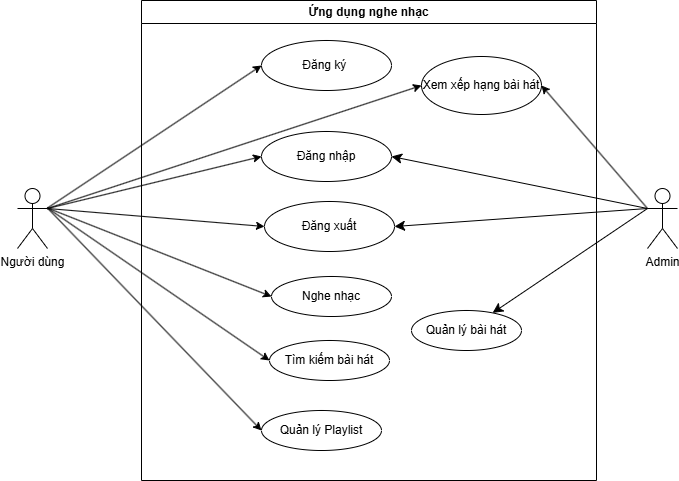

The diagram above was exported from draw.io. Its source (the exported page's mxGraphModel, read from the mxfile embedded in the PNG):
<mxGraphModel dx="1027" dy="417" grid="0" gridSize="10" guides="1" tooltips="1" connect="1" arrows="1" fold="1" page="1" pageScale="1" pageWidth="827" pageHeight="1169" math="0" shadow="0">
  <root>
    <mxCell id="0" />
    <mxCell id="1" parent="0" />
    <mxCell id="Yg-i65gKkI3_00x07QeK-1" value="Người dùng" style="shape=umlActor;verticalLabelPosition=bottom;verticalAlign=top;html=1;outlineConnect=0;" parent="1" vertex="1">
      <mxGeometry x="40" y="240" width="30" height="60" as="geometry" />
    </mxCell>
    <mxCell id="Yg-i65gKkI3_00x07QeK-2" value="Ứng dụng nghe nhạc" style="swimlane;whiteSpace=wrap;html=1;" parent="1" vertex="1">
      <mxGeometry x="164" y="52" width="455" height="480" as="geometry" />
    </mxCell>
    <mxCell id="Yg-i65gKkI3_00x07QeK-3" value="Đăng ký&amp;nbsp;" style="ellipse;whiteSpace=wrap;html=1;" parent="Yg-i65gKkI3_00x07QeK-2" vertex="1">
      <mxGeometry x="120" y="40" width="130" height="50" as="geometry" />
    </mxCell>
    <mxCell id="Yg-i65gKkI3_00x07QeK-7" value="Nghe nhạc" style="ellipse;whiteSpace=wrap;html=1;" parent="Yg-i65gKkI3_00x07QeK-2" vertex="1">
      <mxGeometry x="130" y="276" width="120" height="40" as="geometry" />
    </mxCell>
    <mxCell id="Yg-i65gKkI3_00x07QeK-6" value="Tìm kiếm bài hát" style="ellipse;whiteSpace=wrap;html=1;" parent="Yg-i65gKkI3_00x07QeK-2" vertex="1">
      <mxGeometry x="128" y="340" width="120" height="40" as="geometry" />
    </mxCell>
    <mxCell id="Yg-i65gKkI3_00x07QeK-9" value="Quản lý Playlist" style="ellipse;whiteSpace=wrap;html=1;" parent="Yg-i65gKkI3_00x07QeK-2" vertex="1">
      <mxGeometry x="120" y="410" width="120" height="40" as="geometry" />
    </mxCell>
    <mxCell id="TmW2_GDj9COWAr3n04dX-1" value="Đăng nhập" style="ellipse;whiteSpace=wrap;html=1;" parent="Yg-i65gKkI3_00x07QeK-2" vertex="1">
      <mxGeometry x="120" y="131" width="130" height="50" as="geometry" />
    </mxCell>
    <mxCell id="TmW2_GDj9COWAr3n04dX-2" value="Đăng xuất" style="ellipse;whiteSpace=wrap;html=1;" parent="Yg-i65gKkI3_00x07QeK-2" vertex="1">
      <mxGeometry x="123" y="201" width="130" height="50" as="geometry" />
    </mxCell>
    <mxCell id="TmW2_GDj9COWAr3n04dX-10" value="Quản lý bài hát" style="ellipse;whiteSpace=wrap;html=1;" parent="Yg-i65gKkI3_00x07QeK-2" vertex="1">
      <mxGeometry x="270" y="310" width="110" height="40" as="geometry" />
    </mxCell>
    <mxCell id="FZmptkCnoHTh_ZaxqIk7-1" value="Xem xếp hạng bài hát" style="ellipse;whiteSpace=wrap;html=1;" vertex="1" parent="Yg-i65gKkI3_00x07QeK-2">
      <mxGeometry x="280" y="56" width="120" height="58" as="geometry" />
    </mxCell>
    <mxCell id="Yg-i65gKkI3_00x07QeK-11" value="" style="endArrow=classic;html=1;rounded=0;entryX=0;entryY=0.5;entryDx=0;entryDy=0;" parent="1" target="Yg-i65gKkI3_00x07QeK-3" edge="1">
      <mxGeometry width="50" height="50" relative="1" as="geometry">
        <mxPoint x="70" y="259.5" as="sourcePoint" />
        <mxPoint x="290" y="200" as="targetPoint" />
      </mxGeometry>
    </mxCell>
    <mxCell id="Yg-i65gKkI3_00x07QeK-14" value="" style="endArrow=classic;html=1;rounded=0;entryX=0;entryY=0.5;entryDx=0;entryDy=0;" parent="1" target="Yg-i65gKkI3_00x07QeK-6" edge="1">
      <mxGeometry width="50" height="50" relative="1" as="geometry">
        <mxPoint x="70" y="259.5" as="sourcePoint" />
        <mxPoint x="290" y="200" as="targetPoint" />
      </mxGeometry>
    </mxCell>
    <mxCell id="Yg-i65gKkI3_00x07QeK-16" value="" style="endArrow=classic;html=1;rounded=0;entryX=0;entryY=0.5;entryDx=0;entryDy=0;" parent="1" target="Yg-i65gKkI3_00x07QeK-7" edge="1">
      <mxGeometry width="50" height="50" relative="1" as="geometry">
        <mxPoint x="70" y="259.5" as="sourcePoint" />
        <mxPoint x="290" y="200" as="targetPoint" />
      </mxGeometry>
    </mxCell>
    <mxCell id="Yg-i65gKkI3_00x07QeK-18" value="" style="endArrow=classic;html=1;rounded=0;entryX=0;entryY=0.5;entryDx=0;entryDy=0;" parent="1" target="Yg-i65gKkI3_00x07QeK-9" edge="1">
      <mxGeometry width="50" height="50" relative="1" as="geometry">
        <mxPoint x="70" y="259.5" as="sourcePoint" />
        <mxPoint x="290" y="200" as="targetPoint" />
      </mxGeometry>
    </mxCell>
    <mxCell id="TmW2_GDj9COWAr3n04dX-4" value="" style="endArrow=classic;html=1;rounded=0;entryX=0;entryY=0.5;entryDx=0;entryDy=0;" parent="1" target="TmW2_GDj9COWAr3n04dX-2" edge="1">
      <mxGeometry width="50" height="50" relative="1" as="geometry">
        <mxPoint x="70" y="260" as="sourcePoint" />
        <mxPoint x="285" y="215" as="targetPoint" />
      </mxGeometry>
    </mxCell>
    <mxCell id="TmW2_GDj9COWAr3n04dX-6" style="edgeStyle=none;curved=1;rounded=0;orthogonalLoop=1;jettySize=auto;html=1;entryX=1;entryY=0.5;entryDx=0;entryDy=0;fontSize=12;startSize=8;endSize=8;exitX=0;exitY=0.3333333333333333;exitDx=0;exitDy=0;exitPerimeter=0;" parent="1" source="TmW2_GDj9COWAr3n04dX-5" target="TmW2_GDj9COWAr3n04dX-1" edge="1">
      <mxGeometry relative="1" as="geometry" />
    </mxCell>
    <mxCell id="TmW2_GDj9COWAr3n04dX-5" value="Admin" style="shape=umlActor;verticalLabelPosition=bottom;verticalAlign=top;html=1;" parent="1" vertex="1">
      <mxGeometry x="670" y="240" width="30" height="60" as="geometry" />
    </mxCell>
    <mxCell id="TmW2_GDj9COWAr3n04dX-8" style="edgeStyle=none;curved=1;rounded=0;orthogonalLoop=1;jettySize=auto;html=1;entryX=1;entryY=0.5;entryDx=0;entryDy=0;fontSize=12;startSize=8;endSize=8;exitX=0;exitY=0.3333333333333333;exitDx=0;exitDy=0;exitPerimeter=0;" parent="1" source="TmW2_GDj9COWAr3n04dX-5" target="TmW2_GDj9COWAr3n04dX-2" edge="1">
      <mxGeometry relative="1" as="geometry">
        <mxPoint x="680" y="270" as="sourcePoint" />
        <mxPoint x="415" y="215" as="targetPoint" />
      </mxGeometry>
    </mxCell>
    <mxCell id="TmW2_GDj9COWAr3n04dX-9" style="edgeStyle=none;curved=1;rounded=0;orthogonalLoop=1;jettySize=auto;html=1;fontSize=12;startSize=8;endSize=8;exitX=0;exitY=0.3333333333333333;exitDx=0;exitDy=0;exitPerimeter=0;" parent="1" source="TmW2_GDj9COWAr3n04dX-5" target="TmW2_GDj9COWAr3n04dX-10" edge="1">
      <mxGeometry relative="1" as="geometry">
        <mxPoint x="690" y="280" as="sourcePoint" />
        <mxPoint x="520" y="400" as="targetPoint" />
      </mxGeometry>
    </mxCell>
    <mxCell id="TmW2_GDj9COWAr3n04dX-3" value="" style="endArrow=classic;html=1;rounded=0;entryX=0;entryY=0.5;entryDx=0;entryDy=0;exitX=1;exitY=0.3333333333333333;exitDx=0;exitDy=0;exitPerimeter=0;" parent="1" target="TmW2_GDj9COWAr3n04dX-1" edge="1" source="Yg-i65gKkI3_00x07QeK-1">
      <mxGeometry width="50" height="50" relative="1" as="geometry">
        <mxPoint x="97" y="257" as="sourcePoint" />
        <mxPoint x="309" y="203" as="targetPoint" />
      </mxGeometry>
    </mxCell>
    <mxCell id="FZmptkCnoHTh_ZaxqIk7-4" value="" style="endArrow=classic;html=1;rounded=0;exitX=1;exitY=0.3333333333333333;exitDx=0;exitDy=0;exitPerimeter=0;entryX=0;entryY=0.5;entryDx=0;entryDy=0;" edge="1" parent="1" source="Yg-i65gKkI3_00x07QeK-1" target="FZmptkCnoHTh_ZaxqIk7-1">
      <mxGeometry width="50" height="50" relative="1" as="geometry">
        <mxPoint x="389" y="303" as="sourcePoint" />
        <mxPoint x="439" y="253" as="targetPoint" />
      </mxGeometry>
    </mxCell>
    <mxCell id="FZmptkCnoHTh_ZaxqIk7-5" value="" style="endArrow=classic;html=1;rounded=0;exitX=0;exitY=0.3333333333333333;exitDx=0;exitDy=0;exitPerimeter=0;entryX=1;entryY=0.5;entryDx=0;entryDy=0;" edge="1" parent="1" source="TmW2_GDj9COWAr3n04dX-5" target="FZmptkCnoHTh_ZaxqIk7-1">
      <mxGeometry width="50" height="50" relative="1" as="geometry">
        <mxPoint x="389" y="303" as="sourcePoint" />
        <mxPoint x="439" y="253" as="targetPoint" />
      </mxGeometry>
    </mxCell>
  </root>
</mxGraphModel>